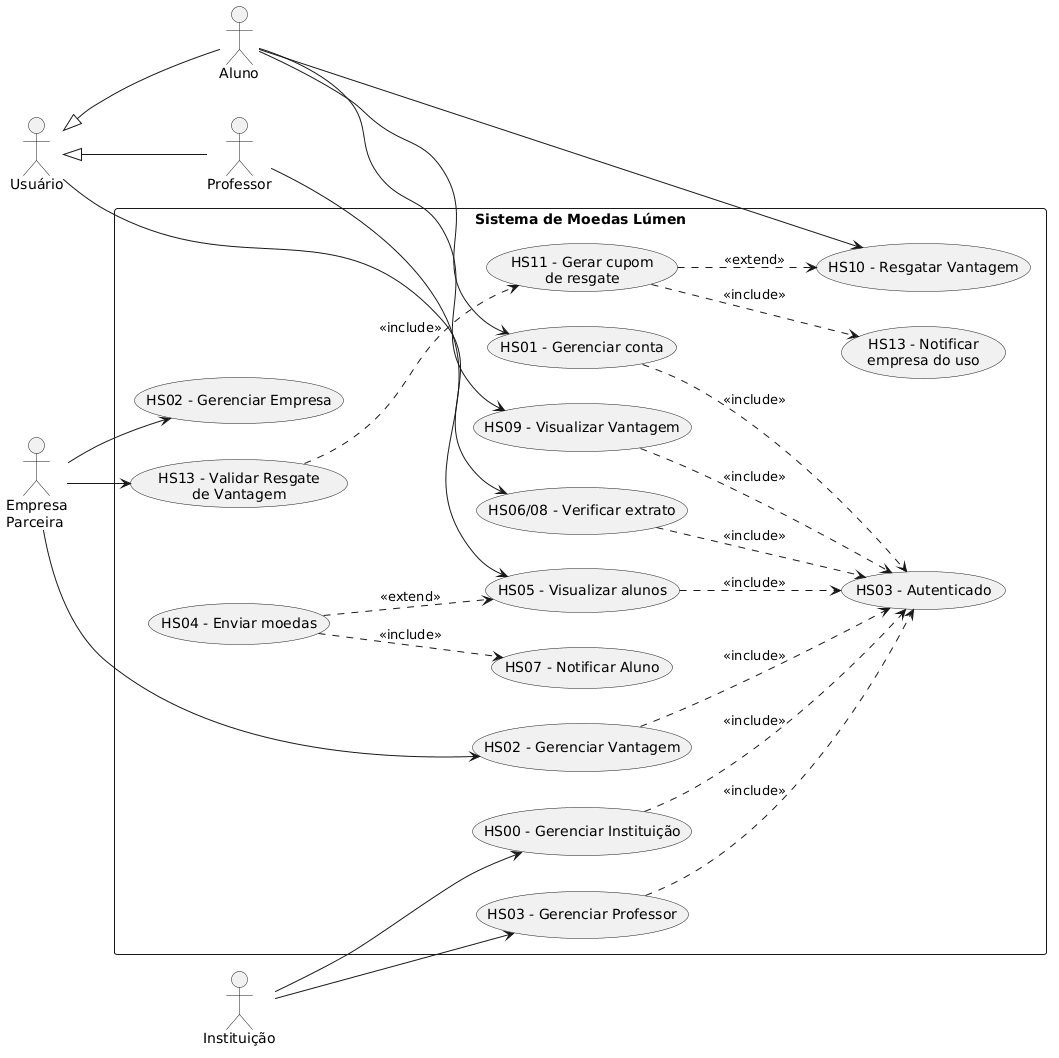

The diagram above was rendered by PlantUML. Its source (embedded in the PNG):
@startuml
left to right direction
skinparam packageStyle rectangle

' Atores
actor "Instituição" as inst
actor "Empresa\nParceira" as emp
actor "Aluno" as aluno
actor "Usuário" as usr
actor "Professor" as prof

' Generalização (Aluno e Professor são Usuários)
aluno -up-|> usr
prof -up-|> usr

rectangle "Sistema de Moedas Lúmen" {
    
    ' Casos de Uso Principais
    usecase "HS00 - Gerenciar Instituição" as UC00
    usecase "HS03 - Gerenciar Professor" as UC03_Prof
    usecase "HS02 - Gerenciar Vantagem" as UC02_Vant
    usecase "HS02 - Gerenciar Empresa" as UC02_Emp
    usecase "HS13 - Validar Resgate\nde Vantagem" as UC13_Val
    usecase "HS10 - Resgatar Vantagem" as UC10
    usecase "HS01 - Gerenciar conta" as UC01
    usecase "HS09 - Visualizar Vantagem" as UC09
    usecase "HS06/08 - Verificar extrato" as UC06_08
    usecase "HS05 - Visualizar alunos" as UC05
    
    ' Casos de Uso Secundários (Includes e Extends)
    usecase "HS03 - Autenticado" as UC03_Auth
    usecase "HS11 - Gerar cupom\nde resgate" as UC11
    usecase "HS13 - Notificar\nempresa do uso" as UC13_Notif
    usecase "HS04 - Enviar moedas" as UC04
    usecase "HS07 - Notificar Aluno" as UC07
}

' Relações dos Atores
inst --> UC00
inst --> UC03_Prof

emp --> UC02_Vant
emp --> UC02_Emp
emp --> UC13_Val

aluno --> UC10
aluno --> UC01
aluno --> UC09

usr --> UC06_08

prof --> UC05

' Relações de Include e Extend (Baseado no desenho original)
UC00 ..> UC03_Auth : <<include>>
UC03_Prof ..> UC03_Auth : <<include>>
UC02_Vant ..> UC03_Auth : <<include>>
UC01 ..> UC03_Auth : <<include>>
UC09 ..> UC03_Auth : <<include>>
UC06_08 ..> UC03_Auth : <<include>>
UC05 ..> UC03_Auth : <<include>>

UC11 ..> UC10 : <<extend>>
UC13_Val ..> UC11 : <<include>>
UC11 ..> UC13_Notif : <<include>>

UC04 ..> UC05 : <<extend>>
UC04 ..> UC07 : <<include>>
@enduml